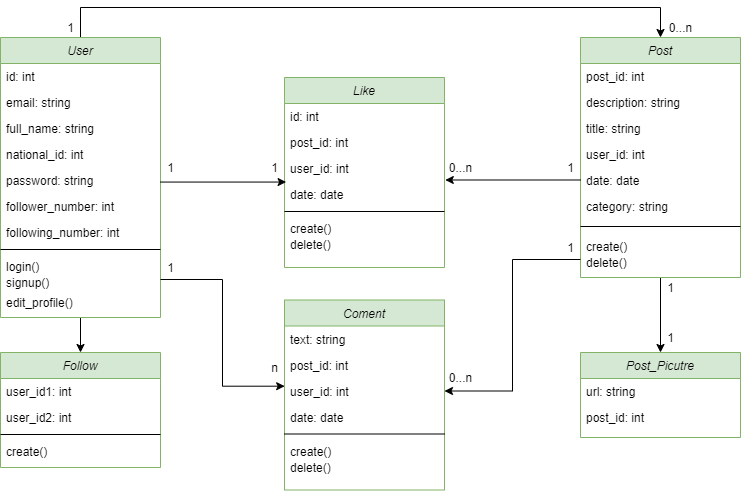

The diagram above was exported from draw.io. Its source (the exported page's mxGraphModel, read from the mxfile embedded in the PNG):
<mxGraphModel dx="1422" dy="657" grid="1" gridSize="10" guides="1" tooltips="1" connect="1" arrows="1" fold="1" page="1" pageScale="1" pageWidth="827" pageHeight="1169" math="0" shadow="0">
  <root>
    <mxCell id="WIyWlLk6GJQsqaUBKTNV-0" />
    <mxCell id="WIyWlLk6GJQsqaUBKTNV-1" parent="WIyWlLk6GJQsqaUBKTNV-0" />
    <mxCell id="dKfW9PHAWk9nDsopUkgV-82" style="edgeStyle=orthogonalEdgeStyle;rounded=0;orthogonalLoop=1;jettySize=auto;html=1;entryX=0.5;entryY=0;entryDx=0;entryDy=0;" edge="1" parent="WIyWlLk6GJQsqaUBKTNV-1" source="zkfFHV4jXpPFQw0GAbJ--0" target="dKfW9PHAWk9nDsopUkgV-17">
      <mxGeometry relative="1" as="geometry">
        <mxPoint x="280" y="20" as="targetPoint" />
        <Array as="points">
          <mxPoint x="130" y="50" />
          <mxPoint x="710" y="50" />
        </Array>
      </mxGeometry>
    </mxCell>
    <mxCell id="dKfW9PHAWk9nDsopUkgV-85" style="edgeStyle=orthogonalEdgeStyle;rounded=0;orthogonalLoop=1;jettySize=auto;html=1;entryX=0.5;entryY=0;entryDx=0;entryDy=0;" edge="1" parent="WIyWlLk6GJQsqaUBKTNV-1" source="zkfFHV4jXpPFQw0GAbJ--0" target="dKfW9PHAWk9nDsopUkgV-58">
      <mxGeometry relative="1" as="geometry" />
    </mxCell>
    <mxCell id="zkfFHV4jXpPFQw0GAbJ--0" value="User" style="swimlane;fontStyle=2;align=center;verticalAlign=top;childLayout=stackLayout;horizontal=1;startSize=26;horizontalStack=0;resizeParent=1;resizeLast=0;collapsible=1;marginBottom=0;rounded=0;shadow=0;strokeWidth=1;fillColor=#d5e8d4;strokeColor=#82b366;" parent="WIyWlLk6GJQsqaUBKTNV-1" vertex="1">
      <mxGeometry x="50" y="80" width="160" height="280" as="geometry">
        <mxRectangle x="230" y="140" width="160" height="26" as="alternateBounds" />
      </mxGeometry>
    </mxCell>
    <mxCell id="zkfFHV4jXpPFQw0GAbJ--1" value="id: int" style="text;align=left;verticalAlign=top;spacingLeft=4;spacingRight=4;overflow=hidden;rotatable=0;points=[[0,0.5],[1,0.5]];portConstraint=eastwest;" parent="zkfFHV4jXpPFQw0GAbJ--0" vertex="1">
      <mxGeometry y="26" width="160" height="26" as="geometry" />
    </mxCell>
    <mxCell id="zkfFHV4jXpPFQw0GAbJ--2" value="email: string" style="text;align=left;verticalAlign=top;spacingLeft=4;spacingRight=4;overflow=hidden;rotatable=0;points=[[0,0.5],[1,0.5]];portConstraint=eastwest;rounded=0;shadow=0;html=0;" parent="zkfFHV4jXpPFQw0GAbJ--0" vertex="1">
      <mxGeometry y="52" width="160" height="26" as="geometry" />
    </mxCell>
    <mxCell id="zkfFHV4jXpPFQw0GAbJ--3" value="full_name: string" style="text;align=left;verticalAlign=top;spacingLeft=4;spacingRight=4;overflow=hidden;rotatable=0;points=[[0,0.5],[1,0.5]];portConstraint=eastwest;rounded=0;shadow=0;html=0;" parent="zkfFHV4jXpPFQw0GAbJ--0" vertex="1">
      <mxGeometry y="78" width="160" height="26" as="geometry" />
    </mxCell>
    <mxCell id="dKfW9PHAWk9nDsopUkgV-1" value="national_id: int" style="text;align=left;verticalAlign=top;spacingLeft=4;spacingRight=4;overflow=hidden;rotatable=0;points=[[0,0.5],[1,0.5]];portConstraint=eastwest;rounded=0;shadow=0;html=0;" vertex="1" parent="zkfFHV4jXpPFQw0GAbJ--0">
      <mxGeometry y="104" width="160" height="26" as="geometry" />
    </mxCell>
    <mxCell id="dKfW9PHAWk9nDsopUkgV-66" value="password: string" style="text;align=left;verticalAlign=top;spacingLeft=4;spacingRight=4;overflow=hidden;rotatable=0;points=[[0,0.5],[1,0.5]];portConstraint=eastwest;rounded=0;shadow=0;html=0;" vertex="1" parent="zkfFHV4jXpPFQw0GAbJ--0">
      <mxGeometry y="130" width="160" height="26" as="geometry" />
    </mxCell>
    <mxCell id="dKfW9PHAWk9nDsopUkgV-67" value="follower_number: int" style="text;align=left;verticalAlign=top;spacingLeft=4;spacingRight=4;overflow=hidden;rotatable=0;points=[[0,0.5],[1,0.5]];portConstraint=eastwest;rounded=0;shadow=0;html=0;" vertex="1" parent="zkfFHV4jXpPFQw0GAbJ--0">
      <mxGeometry y="156" width="160" height="26" as="geometry" />
    </mxCell>
    <mxCell id="dKfW9PHAWk9nDsopUkgV-2" value="following_number: int" style="text;align=left;verticalAlign=top;spacingLeft=4;spacingRight=4;overflow=hidden;rotatable=0;points=[[0,0.5],[1,0.5]];portConstraint=eastwest;rounded=0;shadow=0;html=0;" vertex="1" parent="zkfFHV4jXpPFQw0GAbJ--0">
      <mxGeometry y="182" width="160" height="26" as="geometry" />
    </mxCell>
    <mxCell id="dKfW9PHAWk9nDsopUkgV-3" value="" style="line;html=1;strokeWidth=1;align=left;verticalAlign=middle;spacingTop=-1;spacingLeft=3;spacingRight=3;rotatable=0;labelPosition=right;points=[];portConstraint=eastwest;" vertex="1" parent="zkfFHV4jXpPFQw0GAbJ--0">
      <mxGeometry y="208" width="160" height="8" as="geometry" />
    </mxCell>
    <mxCell id="dKfW9PHAWk9nDsopUkgV-4" value="login()" style="text;align=left;verticalAlign=top;spacingLeft=4;spacingRight=4;overflow=hidden;rotatable=0;points=[[0,0.5],[1,0.5]];portConstraint=eastwest;rounded=0;shadow=0;html=0;" vertex="1" parent="zkfFHV4jXpPFQw0GAbJ--0">
      <mxGeometry y="216" width="160" height="16" as="geometry" />
    </mxCell>
    <mxCell id="dKfW9PHAWk9nDsopUkgV-5" value="signup()" style="text;align=left;verticalAlign=top;spacingLeft=4;spacingRight=4;overflow=hidden;rotatable=0;points=[[0,0.5],[1,0.5]];portConstraint=eastwest;rounded=0;shadow=0;html=0;" vertex="1" parent="zkfFHV4jXpPFQw0GAbJ--0">
      <mxGeometry y="232" width="160" height="20" as="geometry" />
    </mxCell>
    <mxCell id="dKfW9PHAWk9nDsopUkgV-6" value="edit_profile()" style="text;align=left;verticalAlign=top;spacingLeft=4;spacingRight=4;overflow=hidden;rotatable=0;points=[[0,0.5],[1,0.5]];portConstraint=eastwest;rounded=0;shadow=0;html=0;" vertex="1" parent="zkfFHV4jXpPFQw0GAbJ--0">
      <mxGeometry y="252" width="160" height="20" as="geometry" />
    </mxCell>
    <mxCell id="dKfW9PHAWk9nDsopUkgV-88" style="edgeStyle=orthogonalEdgeStyle;rounded=0;orthogonalLoop=1;jettySize=auto;html=1;entryX=0.5;entryY=0;entryDx=0;entryDy=0;" edge="1" parent="WIyWlLk6GJQsqaUBKTNV-1" source="dKfW9PHAWk9nDsopUkgV-17" target="dKfW9PHAWk9nDsopUkgV-68">
      <mxGeometry relative="1" as="geometry" />
    </mxCell>
    <mxCell id="dKfW9PHAWk9nDsopUkgV-17" value="Post" style="swimlane;fontStyle=2;align=center;verticalAlign=top;childLayout=stackLayout;horizontal=1;startSize=26;horizontalStack=0;resizeParent=1;resizeLast=0;collapsible=1;marginBottom=0;rounded=0;shadow=0;strokeWidth=1;fillColor=#d5e8d4;strokeColor=#82b366;" vertex="1" parent="WIyWlLk6GJQsqaUBKTNV-1">
      <mxGeometry x="630" y="80" width="160" height="240" as="geometry">
        <mxRectangle x="230" y="140" width="160" height="26" as="alternateBounds" />
      </mxGeometry>
    </mxCell>
    <mxCell id="dKfW9PHAWk9nDsopUkgV-18" value="post_id: int" style="text;align=left;verticalAlign=top;spacingLeft=4;spacingRight=4;overflow=hidden;rotatable=0;points=[[0,0.5],[1,0.5]];portConstraint=eastwest;" vertex="1" parent="dKfW9PHAWk9nDsopUkgV-17">
      <mxGeometry y="26" width="160" height="26" as="geometry" />
    </mxCell>
    <mxCell id="dKfW9PHAWk9nDsopUkgV-19" value="description: string" style="text;align=left;verticalAlign=top;spacingLeft=4;spacingRight=4;overflow=hidden;rotatable=0;points=[[0,0.5],[1,0.5]];portConstraint=eastwest;rounded=0;shadow=0;html=0;" vertex="1" parent="dKfW9PHAWk9nDsopUkgV-17">
      <mxGeometry y="52" width="160" height="26" as="geometry" />
    </mxCell>
    <mxCell id="dKfW9PHAWk9nDsopUkgV-20" value="title: string" style="text;align=left;verticalAlign=top;spacingLeft=4;spacingRight=4;overflow=hidden;rotatable=0;points=[[0,0.5],[1,0.5]];portConstraint=eastwest;rounded=0;shadow=0;html=0;" vertex="1" parent="dKfW9PHAWk9nDsopUkgV-17">
      <mxGeometry y="78" width="160" height="26" as="geometry" />
    </mxCell>
    <mxCell id="dKfW9PHAWk9nDsopUkgV-22" value="user_id: int" style="text;align=left;verticalAlign=top;spacingLeft=4;spacingRight=4;overflow=hidden;rotatable=0;points=[[0,0.5],[1,0.5]];portConstraint=eastwest;rounded=0;shadow=0;html=0;" vertex="1" parent="dKfW9PHAWk9nDsopUkgV-17">
      <mxGeometry y="104" width="160" height="26" as="geometry" />
    </mxCell>
    <mxCell id="dKfW9PHAWk9nDsopUkgV-27" value="date: date" style="text;align=left;verticalAlign=top;spacingLeft=4;spacingRight=4;overflow=hidden;rotatable=0;points=[[0,0.5],[1,0.5]];portConstraint=eastwest;rounded=0;shadow=0;html=0;" vertex="1" parent="dKfW9PHAWk9nDsopUkgV-17">
      <mxGeometry y="130" width="160" height="26" as="geometry" />
    </mxCell>
    <mxCell id="dKfW9PHAWk9nDsopUkgV-29" value="category: string" style="text;align=left;verticalAlign=top;spacingLeft=4;spacingRight=4;overflow=hidden;rotatable=0;points=[[0,0.5],[1,0.5]];portConstraint=eastwest;rounded=0;shadow=0;html=0;" vertex="1" parent="dKfW9PHAWk9nDsopUkgV-17">
      <mxGeometry y="156" width="160" height="26" as="geometry" />
    </mxCell>
    <mxCell id="dKfW9PHAWk9nDsopUkgV-23" value="" style="line;html=1;strokeWidth=1;align=left;verticalAlign=middle;spacingTop=-1;spacingLeft=3;spacingRight=3;rotatable=0;labelPosition=right;points=[];portConstraint=eastwest;" vertex="1" parent="dKfW9PHAWk9nDsopUkgV-17">
      <mxGeometry y="182" width="160" height="14" as="geometry" />
    </mxCell>
    <mxCell id="dKfW9PHAWk9nDsopUkgV-24" value="create()" style="text;align=left;verticalAlign=top;spacingLeft=4;spacingRight=4;overflow=hidden;rotatable=0;points=[[0,0.5],[1,0.5]];portConstraint=eastwest;rounded=0;shadow=0;html=0;" vertex="1" parent="dKfW9PHAWk9nDsopUkgV-17">
      <mxGeometry y="196" width="160" height="16" as="geometry" />
    </mxCell>
    <mxCell id="dKfW9PHAWk9nDsopUkgV-25" value="delete()" style="text;align=left;verticalAlign=top;spacingLeft=4;spacingRight=4;overflow=hidden;rotatable=0;points=[[0,0.5],[1,0.5]];portConstraint=eastwest;rounded=0;shadow=0;html=0;" vertex="1" parent="dKfW9PHAWk9nDsopUkgV-17">
      <mxGeometry y="212" width="160" height="20" as="geometry" />
    </mxCell>
    <mxCell id="dKfW9PHAWk9nDsopUkgV-30" value="Like" style="swimlane;fontStyle=2;align=center;verticalAlign=top;childLayout=stackLayout;horizontal=1;startSize=26;horizontalStack=0;resizeParent=1;resizeLast=0;collapsible=1;marginBottom=0;rounded=0;shadow=0;strokeWidth=1;fillColor=#d5e8d4;strokeColor=#82b366;" vertex="1" parent="WIyWlLk6GJQsqaUBKTNV-1">
      <mxGeometry x="334" y="120" width="160" height="190" as="geometry">
        <mxRectangle x="230" y="140" width="160" height="26" as="alternateBounds" />
      </mxGeometry>
    </mxCell>
    <mxCell id="dKfW9PHAWk9nDsopUkgV-31" value="id: int" style="text;align=left;verticalAlign=top;spacingLeft=4;spacingRight=4;overflow=hidden;rotatable=0;points=[[0,0.5],[1,0.5]];portConstraint=eastwest;" vertex="1" parent="dKfW9PHAWk9nDsopUkgV-30">
      <mxGeometry y="26" width="160" height="26" as="geometry" />
    </mxCell>
    <mxCell id="dKfW9PHAWk9nDsopUkgV-32" value="post_id: int" style="text;align=left;verticalAlign=top;spacingLeft=4;spacingRight=4;overflow=hidden;rotatable=0;points=[[0,0.5],[1,0.5]];portConstraint=eastwest;rounded=0;shadow=0;html=0;" vertex="1" parent="dKfW9PHAWk9nDsopUkgV-30">
      <mxGeometry y="52" width="160" height="26" as="geometry" />
    </mxCell>
    <mxCell id="dKfW9PHAWk9nDsopUkgV-33" value="user_id: int" style="text;align=left;verticalAlign=top;spacingLeft=4;spacingRight=4;overflow=hidden;rotatable=0;points=[[0,0.5],[1,0.5]];portConstraint=eastwest;rounded=0;shadow=0;html=0;" vertex="1" parent="dKfW9PHAWk9nDsopUkgV-30">
      <mxGeometry y="78" width="160" height="26" as="geometry" />
    </mxCell>
    <mxCell id="dKfW9PHAWk9nDsopUkgV-34" value="date: date" style="text;align=left;verticalAlign=top;spacingLeft=4;spacingRight=4;overflow=hidden;rotatable=0;points=[[0,0.5],[1,0.5]];portConstraint=eastwest;rounded=0;shadow=0;html=0;" vertex="1" parent="dKfW9PHAWk9nDsopUkgV-30">
      <mxGeometry y="104" width="160" height="26" as="geometry" />
    </mxCell>
    <mxCell id="dKfW9PHAWk9nDsopUkgV-36" value="" style="line;html=1;strokeWidth=1;align=left;verticalAlign=middle;spacingTop=-1;spacingLeft=3;spacingRight=3;rotatable=0;labelPosition=right;points=[];portConstraint=eastwest;" vertex="1" parent="dKfW9PHAWk9nDsopUkgV-30">
      <mxGeometry y="130" width="160" height="8" as="geometry" />
    </mxCell>
    <mxCell id="dKfW9PHAWk9nDsopUkgV-37" value="create()" style="text;align=left;verticalAlign=top;spacingLeft=4;spacingRight=4;overflow=hidden;rotatable=0;points=[[0,0.5],[1,0.5]];portConstraint=eastwest;rounded=0;shadow=0;html=0;" vertex="1" parent="dKfW9PHAWk9nDsopUkgV-30">
      <mxGeometry y="138" width="160" height="16" as="geometry" />
    </mxCell>
    <mxCell id="dKfW9PHAWk9nDsopUkgV-38" value="delete()" style="text;align=left;verticalAlign=top;spacingLeft=4;spacingRight=4;overflow=hidden;rotatable=0;points=[[0,0.5],[1,0.5]];portConstraint=eastwest;rounded=0;shadow=0;html=0;" vertex="1" parent="dKfW9PHAWk9nDsopUkgV-30">
      <mxGeometry y="154" width="160" height="20" as="geometry" />
    </mxCell>
    <mxCell id="dKfW9PHAWk9nDsopUkgV-41" value="Coment" style="swimlane;fontStyle=2;align=center;verticalAlign=top;childLayout=stackLayout;horizontal=1;startSize=26;horizontalStack=0;resizeParent=1;resizeLast=0;collapsible=1;marginBottom=0;rounded=0;shadow=0;strokeWidth=1;fillColor=#d5e8d4;strokeColor=#82b366;" vertex="1" parent="WIyWlLk6GJQsqaUBKTNV-1">
      <mxGeometry x="334" y="342.5" width="160" height="190" as="geometry">
        <mxRectangle x="230" y="140" width="160" height="26" as="alternateBounds" />
      </mxGeometry>
    </mxCell>
    <mxCell id="dKfW9PHAWk9nDsopUkgV-42" value="text: string" style="text;align=left;verticalAlign=top;spacingLeft=4;spacingRight=4;overflow=hidden;rotatable=0;points=[[0,0.5],[1,0.5]];portConstraint=eastwest;" vertex="1" parent="dKfW9PHAWk9nDsopUkgV-41">
      <mxGeometry y="26" width="160" height="26" as="geometry" />
    </mxCell>
    <mxCell id="dKfW9PHAWk9nDsopUkgV-43" value="post_id: int" style="text;align=left;verticalAlign=top;spacingLeft=4;spacingRight=4;overflow=hidden;rotatable=0;points=[[0,0.5],[1,0.5]];portConstraint=eastwest;rounded=0;shadow=0;html=0;" vertex="1" parent="dKfW9PHAWk9nDsopUkgV-41">
      <mxGeometry y="52" width="160" height="26" as="geometry" />
    </mxCell>
    <mxCell id="dKfW9PHAWk9nDsopUkgV-44" value="user_id: int" style="text;align=left;verticalAlign=top;spacingLeft=4;spacingRight=4;overflow=hidden;rotatable=0;points=[[0,0.5],[1,0.5]];portConstraint=eastwest;rounded=0;shadow=0;html=0;" vertex="1" parent="dKfW9PHAWk9nDsopUkgV-41">
      <mxGeometry y="78" width="160" height="26" as="geometry" />
    </mxCell>
    <mxCell id="dKfW9PHAWk9nDsopUkgV-45" value="date: date" style="text;align=left;verticalAlign=top;spacingLeft=4;spacingRight=4;overflow=hidden;rotatable=0;points=[[0,0.5],[1,0.5]];portConstraint=eastwest;rounded=0;shadow=0;html=0;" vertex="1" parent="dKfW9PHAWk9nDsopUkgV-41">
      <mxGeometry y="104" width="160" height="26" as="geometry" />
    </mxCell>
    <mxCell id="dKfW9PHAWk9nDsopUkgV-46" value="" style="line;html=1;strokeWidth=1;align=left;verticalAlign=middle;spacingTop=-1;spacingLeft=3;spacingRight=3;rotatable=0;labelPosition=right;points=[];portConstraint=eastwest;" vertex="1" parent="dKfW9PHAWk9nDsopUkgV-41">
      <mxGeometry y="130" width="160" height="8" as="geometry" />
    </mxCell>
    <mxCell id="dKfW9PHAWk9nDsopUkgV-47" value="create()" style="text;align=left;verticalAlign=top;spacingLeft=4;spacingRight=4;overflow=hidden;rotatable=0;points=[[0,0.5],[1,0.5]];portConstraint=eastwest;rounded=0;shadow=0;html=0;" vertex="1" parent="dKfW9PHAWk9nDsopUkgV-41">
      <mxGeometry y="138" width="160" height="16" as="geometry" />
    </mxCell>
    <mxCell id="dKfW9PHAWk9nDsopUkgV-48" value="delete()" style="text;align=left;verticalAlign=top;spacingLeft=4;spacingRight=4;overflow=hidden;rotatable=0;points=[[0,0.5],[1,0.5]];portConstraint=eastwest;rounded=0;shadow=0;html=0;" vertex="1" parent="dKfW9PHAWk9nDsopUkgV-41">
      <mxGeometry y="154" width="160" height="20" as="geometry" />
    </mxCell>
    <mxCell id="dKfW9PHAWk9nDsopUkgV-58" value="Follow" style="swimlane;fontStyle=2;align=center;verticalAlign=top;childLayout=stackLayout;horizontal=1;startSize=26;horizontalStack=0;resizeParent=1;resizeLast=0;collapsible=1;marginBottom=0;rounded=0;shadow=0;strokeWidth=1;fillColor=#d5e8d4;strokeColor=#82b366;" vertex="1" parent="WIyWlLk6GJQsqaUBKTNV-1">
      <mxGeometry x="50" y="395" width="160" height="115" as="geometry">
        <mxRectangle x="230" y="140" width="160" height="26" as="alternateBounds" />
      </mxGeometry>
    </mxCell>
    <mxCell id="dKfW9PHAWk9nDsopUkgV-59" value="user_id1: int" style="text;align=left;verticalAlign=top;spacingLeft=4;spacingRight=4;overflow=hidden;rotatable=0;points=[[0,0.5],[1,0.5]];portConstraint=eastwest;" vertex="1" parent="dKfW9PHAWk9nDsopUkgV-58">
      <mxGeometry y="26" width="160" height="26" as="geometry" />
    </mxCell>
    <mxCell id="dKfW9PHAWk9nDsopUkgV-61" value="user_id2: int" style="text;align=left;verticalAlign=top;spacingLeft=4;spacingRight=4;overflow=hidden;rotatable=0;points=[[0,0.5],[1,0.5]];portConstraint=eastwest;rounded=0;shadow=0;html=0;" vertex="1" parent="dKfW9PHAWk9nDsopUkgV-58">
      <mxGeometry y="52" width="160" height="26" as="geometry" />
    </mxCell>
    <mxCell id="dKfW9PHAWk9nDsopUkgV-63" value="" style="line;html=1;strokeWidth=1;align=left;verticalAlign=middle;spacingTop=-1;spacingLeft=3;spacingRight=3;rotatable=0;labelPosition=right;points=[];portConstraint=eastwest;" vertex="1" parent="dKfW9PHAWk9nDsopUkgV-58">
      <mxGeometry y="78" width="160" height="8" as="geometry" />
    </mxCell>
    <mxCell id="dKfW9PHAWk9nDsopUkgV-64" value="create()" style="text;align=left;verticalAlign=top;spacingLeft=4;spacingRight=4;overflow=hidden;rotatable=0;points=[[0,0.5],[1,0.5]];portConstraint=eastwest;rounded=0;shadow=0;html=0;" vertex="1" parent="dKfW9PHAWk9nDsopUkgV-58">
      <mxGeometry y="86" width="160" height="16" as="geometry" />
    </mxCell>
    <mxCell id="dKfW9PHAWk9nDsopUkgV-68" value="Post_Picutre" style="swimlane;fontStyle=2;align=center;verticalAlign=top;childLayout=stackLayout;horizontal=1;startSize=26;horizontalStack=0;resizeParent=1;resizeLast=0;collapsible=1;marginBottom=0;rounded=0;shadow=0;strokeWidth=1;fillColor=#d5e8d4;strokeColor=#82b366;" vertex="1" parent="WIyWlLk6GJQsqaUBKTNV-1">
      <mxGeometry x="630" y="395" width="160" height="85" as="geometry">
        <mxRectangle x="230" y="140" width="160" height="26" as="alternateBounds" />
      </mxGeometry>
    </mxCell>
    <mxCell id="dKfW9PHAWk9nDsopUkgV-69" value="url: string" style="text;align=left;verticalAlign=top;spacingLeft=4;spacingRight=4;overflow=hidden;rotatable=0;points=[[0,0.5],[1,0.5]];portConstraint=eastwest;" vertex="1" parent="dKfW9PHAWk9nDsopUkgV-68">
      <mxGeometry y="26" width="160" height="26" as="geometry" />
    </mxCell>
    <mxCell id="dKfW9PHAWk9nDsopUkgV-70" value="post_id: int" style="text;align=left;verticalAlign=top;spacingLeft=4;spacingRight=4;overflow=hidden;rotatable=0;points=[[0,0.5],[1,0.5]];portConstraint=eastwest;rounded=0;shadow=0;html=0;" vertex="1" parent="dKfW9PHAWk9nDsopUkgV-68">
      <mxGeometry y="52" width="160" height="26" as="geometry" />
    </mxCell>
    <mxCell id="dKfW9PHAWk9nDsopUkgV-83" value="1" style="text;html=1;align=center;verticalAlign=middle;resizable=0;points=[];autosize=1;" vertex="1" parent="WIyWlLk6GJQsqaUBKTNV-1">
      <mxGeometry x="110" y="60" width="20" height="20" as="geometry" />
    </mxCell>
    <mxCell id="dKfW9PHAWk9nDsopUkgV-84" value="0...n" style="text;html=1;align=center;verticalAlign=middle;resizable=0;points=[];autosize=1;" vertex="1" parent="WIyWlLk6GJQsqaUBKTNV-1">
      <mxGeometry x="710" y="60" width="40" height="20" as="geometry" />
    </mxCell>
    <mxCell id="dKfW9PHAWk9nDsopUkgV-86" style="edgeStyle=orthogonalEdgeStyle;rounded=0;orthogonalLoop=1;jettySize=auto;html=1;entryX=0.01;entryY=0.021;entryDx=0;entryDy=0;entryPerimeter=0;" edge="1" parent="WIyWlLk6GJQsqaUBKTNV-1" source="dKfW9PHAWk9nDsopUkgV-66" target="dKfW9PHAWk9nDsopUkgV-34">
      <mxGeometry relative="1" as="geometry">
        <Array as="points">
          <mxPoint x="336" y="225" />
        </Array>
      </mxGeometry>
    </mxCell>
    <mxCell id="dKfW9PHAWk9nDsopUkgV-87" style="edgeStyle=orthogonalEdgeStyle;rounded=0;orthogonalLoop=1;jettySize=auto;html=1;entryX=1.005;entryY=-0.058;entryDx=0;entryDy=0;entryPerimeter=0;" edge="1" parent="WIyWlLk6GJQsqaUBKTNV-1" source="dKfW9PHAWk9nDsopUkgV-27" target="dKfW9PHAWk9nDsopUkgV-34">
      <mxGeometry relative="1" as="geometry">
        <Array as="points">
          <mxPoint x="495" y="222" />
        </Array>
      </mxGeometry>
    </mxCell>
    <mxCell id="dKfW9PHAWk9nDsopUkgV-89" style="edgeStyle=orthogonalEdgeStyle;rounded=0;orthogonalLoop=1;jettySize=auto;html=1;entryX=1;entryY=0.5;entryDx=0;entryDy=0;" edge="1" parent="WIyWlLk6GJQsqaUBKTNV-1" source="dKfW9PHAWk9nDsopUkgV-25" target="dKfW9PHAWk9nDsopUkgV-44">
      <mxGeometry relative="1" as="geometry" />
    </mxCell>
    <mxCell id="dKfW9PHAWk9nDsopUkgV-90" style="edgeStyle=orthogonalEdgeStyle;rounded=0;orthogonalLoop=1;jettySize=auto;html=1;entryX=0.001;entryY=0.315;entryDx=0;entryDy=0;entryPerimeter=0;" edge="1" parent="WIyWlLk6GJQsqaUBKTNV-1" source="dKfW9PHAWk9nDsopUkgV-5" target="dKfW9PHAWk9nDsopUkgV-44">
      <mxGeometry relative="1" as="geometry" />
    </mxCell>
    <mxCell id="dKfW9PHAWk9nDsopUkgV-91" value="1" style="text;html=1;align=center;verticalAlign=middle;resizable=0;points=[];autosize=1;" vertex="1" parent="WIyWlLk6GJQsqaUBKTNV-1">
      <mxGeometry x="210" y="200" width="20" height="20" as="geometry" />
    </mxCell>
    <mxCell id="dKfW9PHAWk9nDsopUkgV-92" value="1" style="text;html=1;align=center;verticalAlign=middle;resizable=0;points=[];autosize=1;" vertex="1" parent="WIyWlLk6GJQsqaUBKTNV-1">
      <mxGeometry x="314" y="200" width="20" height="20" as="geometry" />
    </mxCell>
    <mxCell id="dKfW9PHAWk9nDsopUkgV-93" value="1" style="text;html=1;align=center;verticalAlign=middle;resizable=0;points=[];autosize=1;" vertex="1" parent="WIyWlLk6GJQsqaUBKTNV-1">
      <mxGeometry x="610" y="200" width="20" height="20" as="geometry" />
    </mxCell>
    <mxCell id="dKfW9PHAWk9nDsopUkgV-94" value="0...n" style="text;html=1;align=center;verticalAlign=middle;resizable=0;points=[];autosize=1;" vertex="1" parent="WIyWlLk6GJQsqaUBKTNV-1">
      <mxGeometry x="490" y="200" width="40" height="20" as="geometry" />
    </mxCell>
    <mxCell id="dKfW9PHAWk9nDsopUkgV-95" value="1" style="text;html=1;align=center;verticalAlign=middle;resizable=0;points=[];autosize=1;" vertex="1" parent="WIyWlLk6GJQsqaUBKTNV-1">
      <mxGeometry x="210" y="300" width="20" height="20" as="geometry" />
    </mxCell>
    <mxCell id="dKfW9PHAWk9nDsopUkgV-96" value="n" style="text;html=1;align=center;verticalAlign=middle;resizable=0;points=[];autosize=1;" vertex="1" parent="WIyWlLk6GJQsqaUBKTNV-1">
      <mxGeometry x="314" y="400" width="20" height="20" as="geometry" />
    </mxCell>
    <mxCell id="dKfW9PHAWk9nDsopUkgV-97" value="1" style="text;html=1;align=center;verticalAlign=middle;resizable=0;points=[];autosize=1;" vertex="1" parent="WIyWlLk6GJQsqaUBKTNV-1">
      <mxGeometry x="610" y="280" width="20" height="20" as="geometry" />
    </mxCell>
    <mxCell id="dKfW9PHAWk9nDsopUkgV-98" value="0...n" style="text;html=1;align=center;verticalAlign=middle;resizable=0;points=[];autosize=1;" vertex="1" parent="WIyWlLk6GJQsqaUBKTNV-1">
      <mxGeometry x="490" y="410" width="40" height="20" as="geometry" />
    </mxCell>
    <mxCell id="dKfW9PHAWk9nDsopUkgV-100" value="1" style="text;html=1;align=center;verticalAlign=middle;resizable=0;points=[];autosize=1;" vertex="1" parent="WIyWlLk6GJQsqaUBKTNV-1">
      <mxGeometry x="710" y="370" width="20" height="20" as="geometry" />
    </mxCell>
    <mxCell id="dKfW9PHAWk9nDsopUkgV-101" value="1" style="text;html=1;align=center;verticalAlign=middle;resizable=0;points=[];autosize=1;" vertex="1" parent="WIyWlLk6GJQsqaUBKTNV-1">
      <mxGeometry x="710" y="320" width="20" height="20" as="geometry" />
    </mxCell>
  </root>
</mxGraphModel>